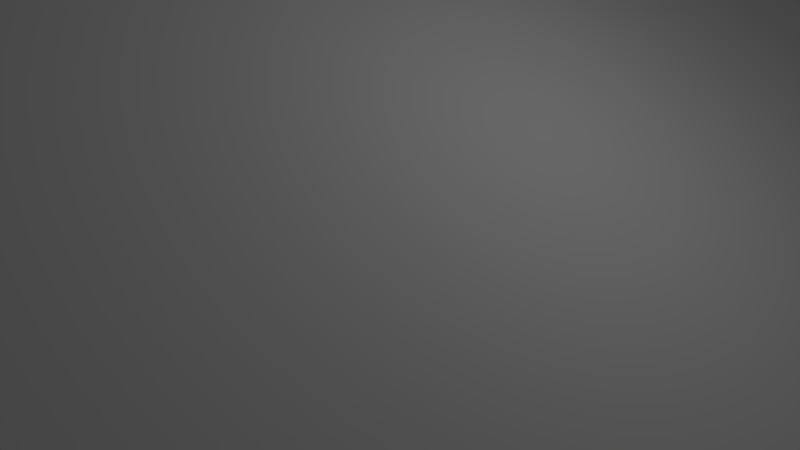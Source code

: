 # Source: Roof_2.blend  (saved by Blender 2.76.0; exported with 4.5.12 LTS)
import bpy
from mathutils import Matrix  # noqa: F401  (used for matrix-valued properties, if any)

bpy.ops.wm.read_factory_settings(use_empty=True)
scene = bpy.context.scene
scene.name = 'Scene'

# ---- collections
col_collection_1 = bpy.data.collections.new('Collection 1'); scene.collection.children.link(col_collection_1)

# ---- world
world_world = bpy.data.worlds.new('World'); scene.world = world_world
world_world.color = (0.05088, 0.05088, 0.05088)
world_world.use_sun_shadow = False
world_world.sun_shadow_jitter_overblur = 0.0
world_world.cycles.sampling_method = 'MANUAL'
world_world.cycles.sample_map_resolution = 256

# ---- cameras
cam_camera = bpy.data.cameras.new('Camera')
cam_camera.clip_end = 100.0
cam_camera.lens = 35.0
cam_camera.sensor_width = 32.0
cam_camera.sensor_height = 18.0
cam_camera.ortho_scale = 7.314
cam_camera.dof.focus_distance = 0.0

# ---- lights
light_lamp = bpy.data.lights.new('Lamp', 'POINT')
light_lamp.transmission_factor = 0.0
light_lamp.cutoff_distance = 30.0
light_lamp.energy = 100.0
light_lamp.shadow_buffer_clip_start = 1.001
light_lamp.shadow_soft_size = 0.1
light_lamp.shadow_maximum_resolution = 0.006
light_lamp.use_absolute_resolution = True
light_lamp.cycles.use_multiple_importance_sampling = False

# ---- meshes
me_cube_001 = bpy.data.meshes.new('Cube.001')
me_cube_001.from_pydata([(-100.0, -100.0, -100.0), (-100.0, -100.0, 100.0), (-100.0, 100.0, -100.0), (-100.0, 100.0, 100.0), (100.0, -100.0, -100.0), (100.0, -100.0, 100.0), (100.0, 100.0, -100.0), (100.0, 100.0, 100.0)], [], [(1, 3, 2, 0), (3, 7, 6, 2), (7, 5, 4, 6), (5, 1, 0, 4), (0, 2, 6, 4), (5, 7, 3, 1)])
_uv = me_cube_001.uv_layers.new(name='UVMap')
_uv.uv.foreach_set('vector', [-2.816, -2.78, -2.816, 3.78, -2.757, 3.721, -2.757, -2.721, -2.816, 3.78, 3.816, 3.78, 3.757, 3.721, -2.757, 3.721, 3.816, 3.78, 3.816, -2.78, 3.757, -2.721, 3.757, 3.721, 3.816, -2.78, -2.816, -2.78, -2.757, -2.721, 3.757, -2.721, -2.757, -2.721, -2.757, 3.721, 3.757, 3.721, 3.757, -2.721, 3.816, -2.78, 3.816, 3.78, -2.816, 3.78, -2.816, -2.78])
me_cube_001.use_remesh_preserve_volume = False
me_cube_001.use_remesh_preserve_attributes = False
me_cube_001.use_mirror_vertex_groups = False
me_cube_001.update()

# ---- objects
ob_cube_001 = bpy.data.objects.new('Cube.001', me_cube_001)
ob_lamp = bpy.data.objects.new('Lamp', light_lamp)
ob_camera = bpy.data.objects.new('Camera', cam_camera)

# ---- transforms, parenting, visibility, modifiers, constraints
ob_cube_001.location = (0.0, 0.0, 0.0)
ob_cube_001.rotation_euler = (0.0, 0.5236, 0.0)
ob_cube_001.scale = (9.0, 9.1, 0.025)
ob_cube_001.lineart.crease_threshold = 0.0
ob_lamp.location = (4.076, 1.005, 5.904)
ob_lamp.rotation_euler = (0.6503, 0.05522, 1.866)
ob_lamp.lock_rotations_4d = False
ob_lamp.empty_display_type = 'ARROWS'
ob_lamp.color = (0.0, 0.0, 0.0, 0.0)
ob_lamp.lineart.crease_threshold = 0.0
ob_camera.location = (7.481, -6.508, 5.344)
ob_camera.rotation_euler = (1.109, 0.01082, 0.8149)
ob_camera.lock_rotations_4d = False
ob_camera.empty_display_type = 'ARROWS'
ob_camera.color = (0.0, 0.0, 0.0, 0.0)
ob_camera.display_type = 'WIRE'
ob_camera.lineart.crease_threshold = 0.0

# ---- collection membership
col_collection_1.objects.link(ob_cube_001)
col_collection_1.objects.link(ob_lamp)
col_collection_1.objects.link(ob_camera)

# ---- scene / render settings (as saved in the file)
scene.camera = ob_camera
scene.frame_start = 1; scene.frame_end = 250; scene.frame_set(1)
scene.render.engine = 'CYCLES'
scene.render.resolution_percentage = 50
scene.render.dither_intensity = 0.0
scene.cycles.use_denoising = False
scene.cycles.samples = 10
scene.cycles.sampling_pattern = 'TABULATED_SOBOL'
scene.cycles.light_sampling_threshold = 0.0
scene.cycles.use_adaptive_sampling = False
scene.cycles.use_light_tree = False
scene.cycles.blur_glossy = 0.0
scene.cycles.pixel_filter_type = 'GAUSSIAN'
scene.cycles.sample_clamp_indirect = 0.0
scene.view_settings.view_transform = 'Standard'
scene.unit_settings.scale_length = 0.01
bpy.context.view_layer.update()

